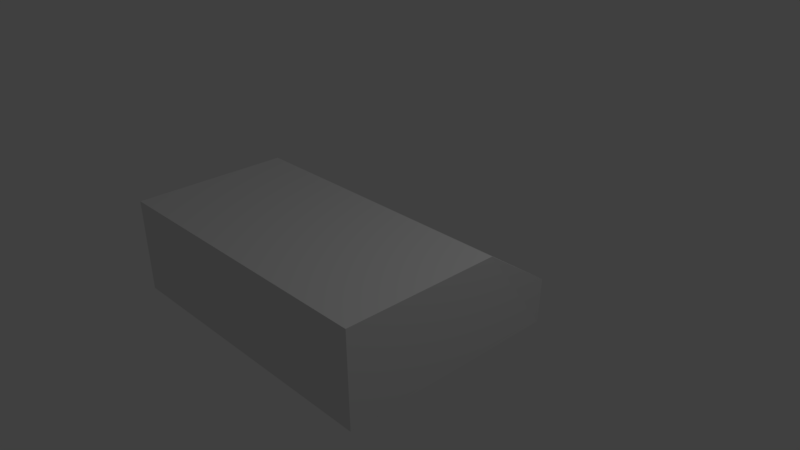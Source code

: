 # Source: Wedge.blend  (saved by Blender 2.79.0; exported with 4.5.12 LTS)
import bpy
from mathutils import Matrix  # noqa: F401  (used for matrix-valued properties, if any)

bpy.ops.wm.read_factory_settings(use_empty=True)
scene = bpy.context.scene
scene.name = 'Scene'

# ---- collections
col_collection_1 = bpy.data.collections.new('Collection 1'); scene.collection.children.link(col_collection_1)

# ---- materials (node trees are filled in below, after node groups)
mat_material = bpy.data.materials.new('Material')
mat_material.alpha_threshold = 0.0
mat_material.use_transparent_shadow = False
mat_material.roughness = 0.5
mat_material.line_color = (0.0, 0.0, 0.0, 1.0)

# ---- material node trees

# ---- world
world_world = bpy.data.worlds.new('World'); scene.world = world_world
world_world.color = (0.05088, 0.05088, 0.05088)
world_world.use_sun_shadow = False
world_world.sun_shadow_jitter_overblur = 0.0
world_world.cycles.sampling_method = 'MANUAL'

# ---- cameras
cam_camera = bpy.data.cameras.new('Camera')
cam_camera.clip_end = 100.0
cam_camera.lens = 35.0
cam_camera.sensor_width = 32.0
cam_camera.sensor_height = 18.0
cam_camera.ortho_scale = 7.314
cam_camera.dof.focus_distance = 0.0
cam_camera.dof.aperture_fstop = 128.0

# ---- lights
light_lamp = bpy.data.lights.new('Lamp', 'POINT')
light_lamp.transmission_factor = 0.0
light_lamp.cutoff_distance = 30.0
light_lamp.energy = 100.0
light_lamp.shadow_buffer_clip_start = 1.001
light_lamp.shadow_soft_size = 0.1
light_lamp.shadow_maximum_resolution = 0.006
light_lamp.use_absolute_resolution = True

# ---- meshes
me_cube = bpy.data.meshes.new('Cube')
me_cube.from_pydata([(1.0, 1.077, 0.1282), (-1.0, 1.077, 0.1282), (1.0, 0.06792, 1.668), (1.0, -2.158, 1.668), (-1.0, -2.158, 1.668), (-1.0, 0.06792, 1.668), (0.9898, 1.075, -1.281), (0.9898, -2.117, -1.281), (-1.01, 1.075, -1.281), (-1.01, -2.117, -1.281)], [], [(2, 5, 4, 3), (9, 7, 3, 4), (9, 4, 5, 1, 8), (2, 0, 1, 5), (6, 7, 9, 8), (0, 2, 3, 7, 6), (1, 0, 6, 8)])
me_cube.materials.append(mat_material)
me_cube.use_remesh_preserve_volume = False
me_cube.use_remesh_preserve_attributes = False
me_cube.use_mirror_vertex_groups = False
me_cube.update()

# ---- objects
ob_cube = bpy.data.objects.new('Cube', me_cube)
ob_lamp = bpy.data.objects.new('Lamp', light_lamp)
ob_camera = bpy.data.objects.new('Camera', cam_camera)

# ---- transforms, parenting, visibility, modifiers, constraints
ob_cube.location = (0.0, -2.98e-08, 2.98e-08)
ob_cube.scale = (1.993, 0.9504, 0.4338)
ob_cube.lock_rotations_4d = False
ob_cube.empty_display_type = 'ARROWS'
ob_cube.lineart.crease_threshold = 0.0
ob_lamp.location = (4.076, 1.005, 5.904)
ob_lamp.rotation_euler = (0.6503, 0.05522, 1.866)
ob_lamp.lock_rotations_4d = False
ob_lamp.empty_display_type = 'ARROWS'
ob_lamp.color = (0.0, 0.0, 0.0, 0.0)
ob_lamp.lineart.crease_threshold = 0.0
ob_camera.location = (7.481, -6.508, 5.344)
ob_camera.rotation_euler = (1.109, 0.0, 0.8149)
ob_camera.lock_rotations_4d = False
ob_camera.empty_display_type = 'ARROWS'
ob_camera.color = (0.0, 0.0, 0.0, 0.0)
ob_camera.display_type = 'WIRE'
ob_camera.lineart.crease_threshold = 0.0

# ---- collection membership
col_collection_1.objects.link(ob_cube)
col_collection_1.objects.link(ob_lamp)
col_collection_1.objects.link(ob_camera)

# ---- scene / render settings (as saved in the file)
scene.camera = ob_camera
scene.frame_start = 1; scene.frame_end = 250; scene.frame_set(1)
scene.render.engine = 'BLENDER_EEVEE_NEXT'
scene.render.resolution_percentage = 50
scene.render.dither_intensity = 0.0
scene.cycles.use_denoising = False
scene.cycles.samples = 128
scene.cycles.sampling_pattern = 'TABULATED_SOBOL'
scene.cycles.use_adaptive_sampling = False
scene.cycles.use_light_tree = False
scene.cycles.blur_glossy = 0.0
scene.cycles.sample_clamp_indirect = 0.0
scene.view_settings.view_transform = 'Standard'
bpy.context.view_layer.update()
